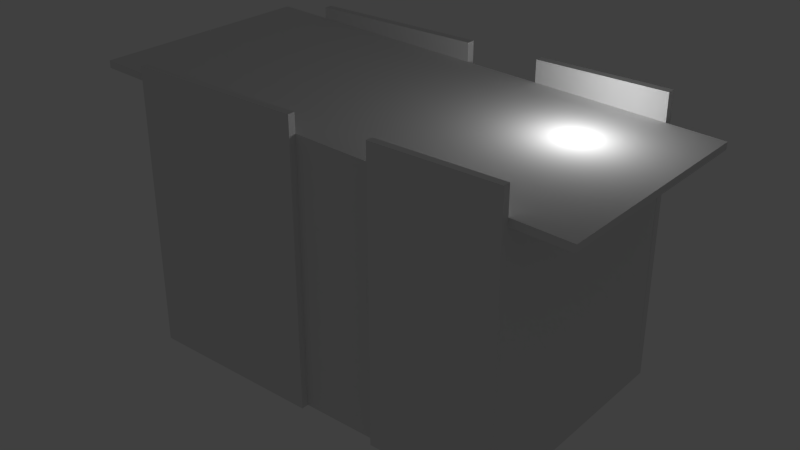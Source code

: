 # Source: house.blend  (saved by Blender 2.64.0; exported with 4.5.12 LTS)
import bpy
from mathutils import Matrix  # noqa: F401  (used for matrix-valued properties, if any)

bpy.ops.wm.read_factory_settings(use_empty=True)
scene = bpy.context.scene
scene.name = 'Scene'

# ---- collections
col_collection_1 = bpy.data.collections.new('Collection 1'); scene.collection.children.link(col_collection_1)

# ---- world
world_world = bpy.data.worlds.new('World'); scene.world = world_world
world_world.color = (0.05088, 0.05088, 0.05088)
world_world.use_sun_shadow = False
world_world.sun_shadow_jitter_overblur = 0.0
world_world.cycles.sampling_method = 'MANUAL'
world_world.cycles.sample_map_resolution = 256

# ---- cameras
cam_camera = bpy.data.cameras.new('Camera')
cam_camera.clip_end = 100.0
cam_camera.lens = 35.0
cam_camera.sensor_width = 32.0
cam_camera.sensor_height = 18.0
cam_camera.ortho_scale = 7.314
cam_camera.dof.focus_distance = 0.0
cam_camera.dof.aperture_fstop = 128.0

# ---- lights
light_lamp = bpy.data.lights.new('Lamp', 'POINT')
light_lamp.transmission_factor = 0.0
light_lamp.cutoff_distance = 30.0
light_lamp.energy = 100.0
light_lamp.shadow_buffer_clip_start = 1.001
light_lamp.shadow_soft_size = 1.0
light_lamp.shadow_maximum_resolution = 0.006
light_lamp.use_absolute_resolution = True
light_lamp.cycles.use_multiple_importance_sampling = False

# ---- meshes
me_plane = bpy.data.meshes.new('Plane')
me_plane.from_pydata([(2.591, -4.115, 0.0), (-2.591, -4.115, 0.0), (2.591, 4.115, 0.0), (-2.591, 4.115, 0.0), (2.591, -1.35, 0.0), (2.591, 0.25, 0.0), (1.591, 0.25, 0.0), (1.591, -1.35, 0.0), (2.591, -4.118, 6.0), (-2.591, -4.118, 6.0), (2.591, 4.105, 6.0), (-2.591, 4.105, 6.0), (2.591, -1.349, 6.0), (2.591, 0.2498, 6.0), (1.591, 0.2498, 5.456), (1.591, -1.349, 5.392), (2.414, -1.349, 5.392), (2.414, 4.111, 5.612), (2.414, 0.2498, 5.607), (2.414, 0.25, 0.0), (2.414, -4.118, 5.431), (2.414, -4.115, 0.0), (2.414, -1.349, 5.543), (2.414, 4.105, 5.763), (2.414, 0.2498, 5.456), (2.414, -1.35, 0.0), (2.414, 4.115, 0.0), (2.414, -4.111, 5.28), (-2.44, -4.118, 5.431), (-2.44, -4.115, 0.0), (-2.44, -4.111, 5.28), (-2.44, 4.111, 5.612), (-2.44, 4.105, 5.763), (-2.44, 4.115, 0.0), (2.414, 0.2498, 6.0), (2.414, 4.105, 6.0), (2.414, -4.118, 6.0), (2.414, -1.349, 6.0), (-2.44, -4.118, 6.0), (-2.44, 4.105, 6.0), (2.414, 5.277, 5.659), (2.414, 5.271, 5.81), (-2.44, 5.277, 5.659), (-2.44, 5.271, 5.81), (2.414, -5.296, 5.384), (2.414, -5.29, 5.233), (-2.44, -5.296, 5.384), (-2.44, -5.29, 5.233), (-2.44, 0.2551, 6.0), (-2.591, 0.2551, 6.0), (-2.591, 0.2551, 0.0), (-2.44, 0.2551, 0.0), (-2.44, 0.2551, 5.607), (-2.44, -1.467, 6.0), (-2.591, -1.467, 6.0), (-2.591, -1.467, 0.0), (-2.44, -1.467, 0.0), (-2.44, -1.467, 5.538)], [], [(21, 25, 4, 0), (24, 16, 15, 14), (14, 15, 7, 6), (24, 14, 6, 19), (2, 26, 17, 23, 35, 10), (22, 16, 24, 18), (26, 33, 31, 17), (27, 21, 0, 8, 36, 20), (5, 2, 10, 13), (3, 50, 49, 11), (15, 16, 25, 7), (27, 30, 29, 21), (56, 29, 1, 55), (44, 45, 27, 20), (10, 35, 34, 13), (12, 4, 25, 16, 22, 37), (33, 3, 11, 39, 32, 31), (23, 18, 34, 35), (12, 37, 36, 8), (24, 19, 5, 13, 34, 18), (8, 0, 4, 12), (22, 20, 36, 37), (39, 11, 49, 48), (9, 1, 29, 30, 28, 38), (40, 42, 43, 41), (23, 17, 40, 41), (43, 42, 31, 32), (42, 40, 17, 31), (44, 46, 47, 45), (30, 27, 45, 47), (28, 30, 47, 46), (5, 19, 26, 2), (26, 19, 6, 7, 25, 21, 29, 56, 51, 33), (22, 18, 23, 41, 43, 32, 52, 57, 28, 46, 44, 20), (33, 51, 50, 3), (55, 1, 9, 54), (39, 48, 52, 32), (53, 54, 9, 38), (53, 38, 28, 57), (56, 57, 52, 51), (53, 57, 56, 55, 54), (52, 48, 49, 50, 51)])
me_plane.use_remesh_preserve_volume = False
me_plane.use_remesh_preserve_attributes = False
me_plane.use_mirror_vertex_groups = False
me_plane.update()

# ---- objects
ob_plane = bpy.data.objects.new('Plane', me_plane)
ob_lamp = bpy.data.objects.new('Lamp', light_lamp)
ob_camera = bpy.data.objects.new('Camera', cam_camera)

# ---- transforms, parenting, visibility, modifiers, constraints
ob_plane.location = (0.7365, 0.2722, 0.0)
ob_plane.rotation_euler = (0.0, 0.0, 1.571)
ob_plane.lineart.crease_threshold = 0.0
_m = ob_plane.modifiers.new('EdgeSplit', 'EDGE_SPLIT')
ob_lamp.location = (4.076, 1.005, 5.904)
ob_lamp.rotation_euler = (0.6503, 0.05522, 1.866)
ob_lamp.lock_rotations_4d = False
ob_lamp.empty_display_type = 'ARROWS'
ob_lamp.color = (0.0, 0.0, 0.0, 0.0)
ob_lamp.lineart.crease_threshold = 0.0
ob_camera.location = (7.481, -6.508, 5.344)
ob_camera.rotation_euler = (1.109, 0.01082, 0.8149)
ob_camera.lock_rotations_4d = False
ob_camera.empty_display_type = 'ARROWS'
ob_camera.color = (0.0, 0.0, 0.0, 0.0)
ob_camera.display_type = 'WIRE'
ob_camera.lineart.crease_threshold = 0.0

# ---- collection membership
col_collection_1.objects.link(ob_plane)
col_collection_1.objects.link(ob_lamp)
col_collection_1.objects.link(ob_camera)

# ---- scene / render settings (as saved in the file)
scene.camera = ob_plane
scene.frame_start = 1; scene.frame_end = 250; scene.frame_set(1)
scene.render.engine = 'BLENDER_EEVEE_NEXT'
scene.render.image_settings.color_mode = 'RGB'
scene.render.image_settings.compression = 90
scene.render.resolution_percentage = 50
scene.render.dither_intensity = 0.0
scene.render.bake_margin = 2
scene.render.bake_bias = 0.0
scene.cycles.use_denoising = False
scene.cycles.samples = 10
scene.cycles.sampling_pattern = 'TABULATED_SOBOL'
scene.cycles.light_sampling_threshold = 0.0
scene.cycles.use_adaptive_sampling = False
scene.cycles.use_light_tree = False
scene.cycles.blur_glossy = 0.0
scene.cycles.volume_bounces = 1
scene.cycles.pixel_filter_type = 'GAUSSIAN'
scene.cycles.sample_clamp_indirect = 0.0
scene.view_settings.view_transform = 'Standard'
bpy.context.view_layer.update()

# ---- added for rendering (the .blend has no active camera): camera
cam_auto = bpy.data.cameras.new('AutoCamera')
cam_auto.lens = 50.0
cam_auto.sensor_width = 36.0
cam_auto.clip_end = 1000.0
ob_auto_camera = bpy.data.objects.new('AutoCamera', cam_auto)
scene.collection.objects.link(ob_auto_camera)
ob_auto_camera.location = (12.9726, -14.3997, 12.7813)
ob_auto_camera.rotation_euler = (1.09748, -7.21219e-08, 0.694738)
scene.camera = ob_auto_camera
bpy.context.view_layer.update()
